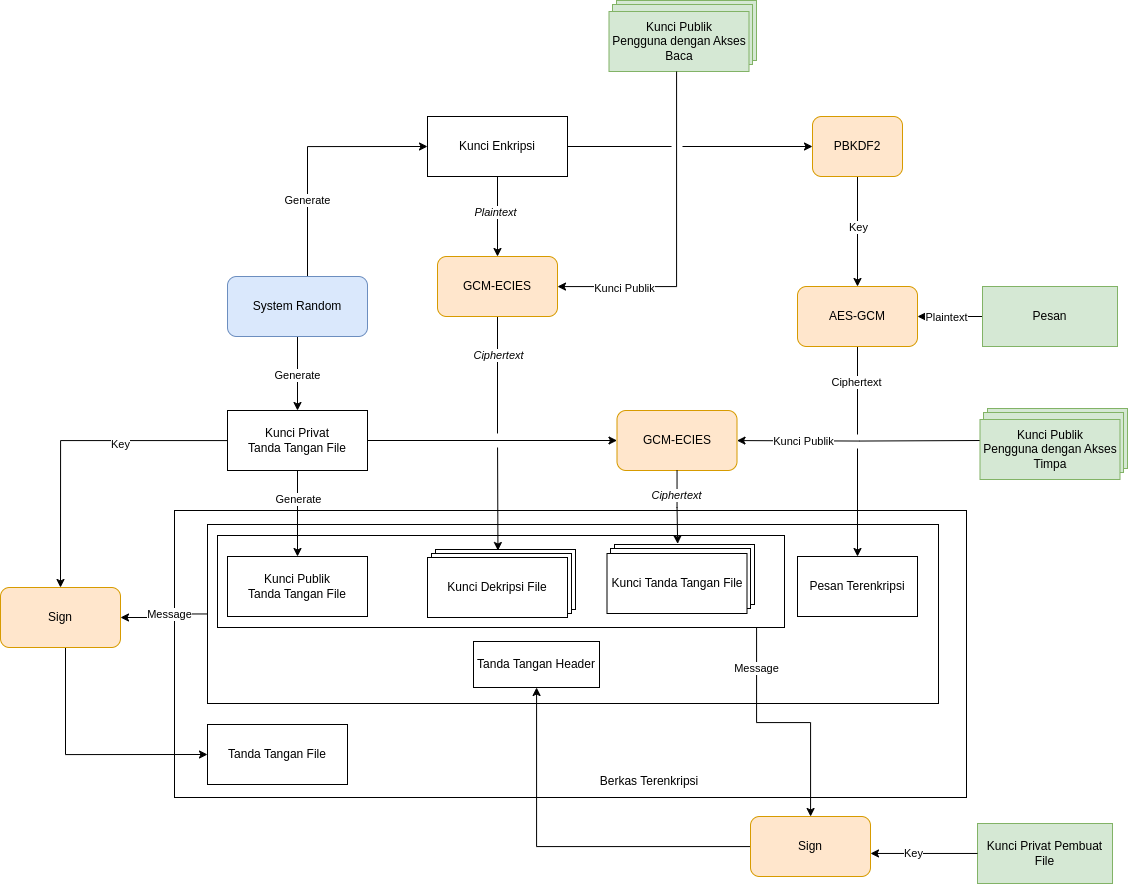

The diagram above was exported from draw.io. Its source (the exported page's mxGraphModel, read from the mxfile embedded in the PNG):
<mxGraphModel dx="2728" dy="1251" grid="0" gridSize="10" guides="1" tooltips="1" connect="1" arrows="1" fold="1" page="1" pageScale="1" pageWidth="850" pageHeight="1100" math="0" shadow="0">
  <root>
    <mxCell id="0" />
    <mxCell id="1" parent="0" />
    <mxCell id="tDy33dufYtgCdsI-DWYs-80" value="" style="rounded=0;whiteSpace=wrap;html=1;" vertex="1" parent="1">
      <mxGeometry x="-143" y="634" width="792" height="287" as="geometry" />
    </mxCell>
    <mxCell id="tDy33dufYtgCdsI-DWYs-132" value="" style="rounded=0;whiteSpace=wrap;html=1;" vertex="1" parent="1">
      <mxGeometry x="-110" y="648" width="731" height="179" as="geometry" />
    </mxCell>
    <mxCell id="tDy33dufYtgCdsI-DWYs-148" style="edgeStyle=orthogonalEdgeStyle;rounded=0;orthogonalLoop=1;jettySize=auto;html=1;" edge="1" parent="1" source="tDy33dufYtgCdsI-DWYs-144" target="tDy33dufYtgCdsI-DWYs-145">
      <mxGeometry relative="1" as="geometry">
        <Array as="points">
          <mxPoint x="439" y="846" />
          <mxPoint x="493" y="846" />
        </Array>
      </mxGeometry>
    </mxCell>
    <mxCell id="tDy33dufYtgCdsI-DWYs-154" value="Message" style="edgeLabel;html=1;align=center;verticalAlign=middle;resizable=0;points=[];" vertex="1" connectable="0" parent="tDy33dufYtgCdsI-DWYs-148">
      <mxGeometry x="-0.5848" y="-1" relative="1" as="geometry">
        <mxPoint y="-11" as="offset" />
      </mxGeometry>
    </mxCell>
    <mxCell id="tDy33dufYtgCdsI-DWYs-144" value="" style="rounded=0;whiteSpace=wrap;html=1;" vertex="1" parent="1">
      <mxGeometry x="-100" y="659" width="567" height="92" as="geometry" />
    </mxCell>
    <mxCell id="tDy33dufYtgCdsI-DWYs-138" style="edgeStyle=orthogonalEdgeStyle;rounded=0;orthogonalLoop=1;jettySize=auto;html=1;" edge="1" parent="1" source="tDy33dufYtgCdsI-DWYs-132" target="tDy33dufYtgCdsI-DWYs-129">
      <mxGeometry relative="1" as="geometry" />
    </mxCell>
    <mxCell id="tDy33dufYtgCdsI-DWYs-139" value="Message" style="edgeLabel;html=1;align=center;verticalAlign=middle;resizable=0;points=[];" vertex="1" connectable="0" parent="tDy33dufYtgCdsI-DWYs-138">
      <mxGeometry x="-0.2667" y="2" relative="1" as="geometry">
        <mxPoint x="-5" y="-2" as="offset" />
      </mxGeometry>
    </mxCell>
    <mxCell id="tDy33dufYtgCdsI-DWYs-114" value="" style="rounded=0;whiteSpace=wrap;html=1;fillColor=#d5e8d4;strokeColor=#82b366;" vertex="1" parent="1">
      <mxGeometry x="299" y="124" width="140" height="60" as="geometry" />
    </mxCell>
    <mxCell id="tDy33dufYtgCdsI-DWYs-113" value="" style="rounded=0;whiteSpace=wrap;html=1;fillColor=#d5e8d4;strokeColor=#82b366;" vertex="1" parent="1">
      <mxGeometry x="295" y="128" width="140" height="60" as="geometry" />
    </mxCell>
    <mxCell id="tDy33dufYtgCdsI-DWYs-47" value="Kunci Publik&lt;br&gt;Pengguna dengan Akses Baca" style="rounded=0;whiteSpace=wrap;html=1;fillColor=#d5e8d4;strokeColor=#82b366;" vertex="1" parent="1">
      <mxGeometry x="291.5" y="135" width="140" height="60" as="geometry" />
    </mxCell>
    <mxCell id="tDy33dufYtgCdsI-DWYs-86" style="edgeStyle=orthogonalEdgeStyle;rounded=0;orthogonalLoop=1;jettySize=auto;html=1;entryX=1;entryY=0.5;entryDx=0;entryDy=0;" edge="1" parent="1" source="tDy33dufYtgCdsI-DWYs-49" target="tDy33dufYtgCdsI-DWYs-68">
      <mxGeometry relative="1" as="geometry" />
    </mxCell>
    <mxCell id="tDy33dufYtgCdsI-DWYs-87" value="Plaintext" style="edgeLabel;html=1;align=center;verticalAlign=middle;resizable=0;points=[];" vertex="1" connectable="0" parent="tDy33dufYtgCdsI-DWYs-86">
      <mxGeometry x="0.1385" relative="1" as="geometry">
        <mxPoint as="offset" />
      </mxGeometry>
    </mxCell>
    <mxCell id="tDy33dufYtgCdsI-DWYs-49" value="Pesan" style="rounded=0;whiteSpace=wrap;html=1;fillColor=#d5e8d4;strokeColor=#82b366;" vertex="1" parent="1">
      <mxGeometry x="665" y="410" width="135" height="60" as="geometry" />
    </mxCell>
    <mxCell id="tDy33dufYtgCdsI-DWYs-50" value="Kunci Publik &lt;br&gt;Tanda Tangan File" style="rounded=0;whiteSpace=wrap;html=1;" vertex="1" parent="1">
      <mxGeometry x="-90" y="680" width="140" height="60" as="geometry" />
    </mxCell>
    <mxCell id="tDy33dufYtgCdsI-DWYs-57" style="edgeStyle=orthogonalEdgeStyle;rounded=0;orthogonalLoop=1;jettySize=auto;html=1;entryX=0.5;entryY=0;entryDx=0;entryDy=0;" edge="1" parent="1" source="tDy33dufYtgCdsI-DWYs-51" target="tDy33dufYtgCdsI-DWYs-50">
      <mxGeometry relative="1" as="geometry" />
    </mxCell>
    <mxCell id="tDy33dufYtgCdsI-DWYs-58" value="Generate" style="edgeLabel;html=1;align=center;verticalAlign=middle;resizable=0;points=[];" vertex="1" connectable="0" parent="tDy33dufYtgCdsI-DWYs-57">
      <mxGeometry x="0.0667" y="-2" relative="1" as="geometry">
        <mxPoint x="2" y="-18" as="offset" />
      </mxGeometry>
    </mxCell>
    <mxCell id="tDy33dufYtgCdsI-DWYs-137" style="edgeStyle=orthogonalEdgeStyle;rounded=0;orthogonalLoop=1;jettySize=auto;html=1;entryX=0.5;entryY=0;entryDx=0;entryDy=0;" edge="1" parent="1" source="tDy33dufYtgCdsI-DWYs-51" target="tDy33dufYtgCdsI-DWYs-129">
      <mxGeometry relative="1" as="geometry" />
    </mxCell>
    <mxCell id="tDy33dufYtgCdsI-DWYs-140" value="Key" style="edgeLabel;html=1;align=center;verticalAlign=middle;resizable=0;points=[];" vertex="1" connectable="0" parent="tDy33dufYtgCdsI-DWYs-137">
      <mxGeometry x="-0.3134" y="3" relative="1" as="geometry">
        <mxPoint as="offset" />
      </mxGeometry>
    </mxCell>
    <mxCell id="tDy33dufYtgCdsI-DWYs-51" value="Kunci Privat &lt;br&gt;Tanda Tangan File" style="rounded=0;whiteSpace=wrap;html=1;" vertex="1" parent="1">
      <mxGeometry x="-90" y="534" width="140" height="60" as="geometry" />
    </mxCell>
    <mxCell id="tDy33dufYtgCdsI-DWYs-62" style="edgeStyle=orthogonalEdgeStyle;rounded=0;orthogonalLoop=1;jettySize=auto;html=1;entryX=0.5;entryY=0;entryDx=0;entryDy=0;" edge="1" parent="1" source="tDy33dufYtgCdsI-DWYs-61" target="tDy33dufYtgCdsI-DWYs-51">
      <mxGeometry relative="1" as="geometry" />
    </mxCell>
    <mxCell id="tDy33dufYtgCdsI-DWYs-63" value="Generate" style="edgeLabel;html=1;align=center;verticalAlign=middle;resizable=0;points=[];" vertex="1" connectable="0" parent="tDy33dufYtgCdsI-DWYs-62">
      <mxGeometry x="0.0333" y="-1" relative="1" as="geometry">
        <mxPoint as="offset" />
      </mxGeometry>
    </mxCell>
    <mxCell id="tDy33dufYtgCdsI-DWYs-65" style="edgeStyle=orthogonalEdgeStyle;rounded=0;orthogonalLoop=1;jettySize=auto;html=1;entryX=0;entryY=0.5;entryDx=0;entryDy=0;" edge="1" parent="1" source="tDy33dufYtgCdsI-DWYs-61" target="tDy33dufYtgCdsI-DWYs-64">
      <mxGeometry relative="1" as="geometry">
        <Array as="points">
          <mxPoint x="-10" y="270" />
        </Array>
      </mxGeometry>
    </mxCell>
    <mxCell id="tDy33dufYtgCdsI-DWYs-66" value="Generate" style="edgeLabel;html=1;align=center;verticalAlign=middle;resizable=0;points=[];" vertex="1" connectable="0" parent="tDy33dufYtgCdsI-DWYs-65">
      <mxGeometry x="-0.384" y="1" relative="1" as="geometry">
        <mxPoint as="offset" />
      </mxGeometry>
    </mxCell>
    <mxCell id="tDy33dufYtgCdsI-DWYs-61" value="System Random" style="rounded=1;whiteSpace=wrap;html=1;fillColor=#dae8fc;strokeColor=#6c8ebf;" vertex="1" parent="1">
      <mxGeometry x="-90" y="400" width="140" height="60" as="geometry" />
    </mxCell>
    <mxCell id="tDy33dufYtgCdsI-DWYs-88" style="edgeStyle=orthogonalEdgeStyle;rounded=0;orthogonalLoop=1;jettySize=auto;html=1;entryX=0;entryY=0.5;entryDx=0;entryDy=0;" edge="1" parent="1" source="tDy33dufYtgCdsI-DWYs-64" target="tDy33dufYtgCdsI-DWYs-71">
      <mxGeometry relative="1" as="geometry" />
    </mxCell>
    <mxCell id="tDy33dufYtgCdsI-DWYs-91" style="edgeStyle=orthogonalEdgeStyle;rounded=0;orthogonalLoop=1;jettySize=auto;html=1;" edge="1" parent="1" source="tDy33dufYtgCdsI-DWYs-64" target="tDy33dufYtgCdsI-DWYs-90">
      <mxGeometry relative="1" as="geometry" />
    </mxCell>
    <mxCell id="tDy33dufYtgCdsI-DWYs-93" value="&lt;i&gt;Plaintext&lt;/i&gt;" style="edgeLabel;html=1;align=center;verticalAlign=middle;resizable=0;points=[];" vertex="1" connectable="0" parent="tDy33dufYtgCdsI-DWYs-91">
      <mxGeometry x="-0.1167" y="-3" relative="1" as="geometry">
        <mxPoint as="offset" />
      </mxGeometry>
    </mxCell>
    <mxCell id="tDy33dufYtgCdsI-DWYs-64" value="Kunci Enkripsi" style="rounded=0;whiteSpace=wrap;html=1;" vertex="1" parent="1">
      <mxGeometry x="110" y="240" width="140" height="60" as="geometry" />
    </mxCell>
    <mxCell id="tDy33dufYtgCdsI-DWYs-84" style="edgeStyle=orthogonalEdgeStyle;rounded=0;orthogonalLoop=1;jettySize=auto;html=1;" edge="1" parent="1" source="tDy33dufYtgCdsI-DWYs-68" target="tDy33dufYtgCdsI-DWYs-83">
      <mxGeometry relative="1" as="geometry" />
    </mxCell>
    <mxCell id="tDy33dufYtgCdsI-DWYs-102" value="Ciphertext" style="edgeLabel;html=1;align=center;verticalAlign=middle;resizable=0;points=[];" vertex="1" connectable="0" parent="tDy33dufYtgCdsI-DWYs-84">
      <mxGeometry x="-0.0692" y="-1" relative="1" as="geometry">
        <mxPoint x="-1" y="-63" as="offset" />
      </mxGeometry>
    </mxCell>
    <mxCell id="tDy33dufYtgCdsI-DWYs-68" value="AES-GCM" style="rounded=1;whiteSpace=wrap;html=1;fillColor=#ffe6cc;strokeColor=#d79b00;" vertex="1" parent="1">
      <mxGeometry x="480" y="410" width="120" height="60" as="geometry" />
    </mxCell>
    <mxCell id="tDy33dufYtgCdsI-DWYs-78" style="edgeStyle=orthogonalEdgeStyle;rounded=0;orthogonalLoop=1;jettySize=auto;html=1;" edge="1" parent="1" source="tDy33dufYtgCdsI-DWYs-71" target="tDy33dufYtgCdsI-DWYs-68">
      <mxGeometry relative="1" as="geometry" />
    </mxCell>
    <mxCell id="tDy33dufYtgCdsI-DWYs-79" value="Key" style="edgeLabel;html=1;align=center;verticalAlign=middle;resizable=0;points=[];" vertex="1" connectable="0" parent="tDy33dufYtgCdsI-DWYs-78">
      <mxGeometry x="-0.3111" y="-1" relative="1" as="geometry">
        <mxPoint x="1" y="12" as="offset" />
      </mxGeometry>
    </mxCell>
    <mxCell id="tDy33dufYtgCdsI-DWYs-71" value="PBKDF2" style="rounded=1;whiteSpace=wrap;html=1;fillColor=#ffe6cc;strokeColor=#d79b00;" vertex="1" parent="1">
      <mxGeometry x="495" y="240" width="90" height="60" as="geometry" />
    </mxCell>
    <mxCell id="tDy33dufYtgCdsI-DWYs-81" value="Berkas Terenkripsi" style="text;html=1;align=center;verticalAlign=middle;whiteSpace=wrap;rounded=0;" vertex="1" parent="1">
      <mxGeometry x="266.5" y="890" width="130" height="30" as="geometry" />
    </mxCell>
    <mxCell id="tDy33dufYtgCdsI-DWYs-83" value="Pesan Terenkripsi" style="rounded=0;whiteSpace=wrap;html=1;" vertex="1" parent="1">
      <mxGeometry x="480" y="680" width="120" height="60" as="geometry" />
    </mxCell>
    <mxCell id="tDy33dufYtgCdsI-DWYs-100" style="edgeStyle=orthogonalEdgeStyle;rounded=0;orthogonalLoop=1;jettySize=auto;html=1;entryX=0.446;entryY=0.017;entryDx=0;entryDy=0;entryPerimeter=0;" edge="1" parent="1" source="tDy33dufYtgCdsI-DWYs-90" target="tDy33dufYtgCdsI-DWYs-120">
      <mxGeometry relative="1" as="geometry" />
    </mxCell>
    <mxCell id="tDy33dufYtgCdsI-DWYs-103" value="&lt;i&gt;Ciphertext&lt;/i&gt;" style="edgeLabel;html=1;align=center;verticalAlign=middle;resizable=0;points=[];" vertex="1" connectable="0" parent="tDy33dufYtgCdsI-DWYs-100">
      <mxGeometry x="-0.1632" y="2" relative="1" as="geometry">
        <mxPoint x="-2" y="-60" as="offset" />
      </mxGeometry>
    </mxCell>
    <mxCell id="tDy33dufYtgCdsI-DWYs-90" value="GCM-ECIES" style="rounded=1;whiteSpace=wrap;html=1;fillColor=#ffe6cc;strokeColor=#d79b00;" vertex="1" parent="1">
      <mxGeometry x="120" y="380" width="120" height="60" as="geometry" />
    </mxCell>
    <mxCell id="tDy33dufYtgCdsI-DWYs-94" value="" style="rounded=0;whiteSpace=wrap;html=1;strokeColor=none;" vertex="1" parent="1">
      <mxGeometry x="354" y="239" width="11" height="60" as="geometry" />
    </mxCell>
    <mxCell id="tDy33dufYtgCdsI-DWYs-97" style="edgeStyle=orthogonalEdgeStyle;rounded=0;orthogonalLoop=1;jettySize=auto;html=1;" edge="1" parent="1" source="tDy33dufYtgCdsI-DWYs-47" target="tDy33dufYtgCdsI-DWYs-90">
      <mxGeometry relative="1" as="geometry">
        <Array as="points">
          <mxPoint x="359" y="410" />
        </Array>
      </mxGeometry>
    </mxCell>
    <mxCell id="tDy33dufYtgCdsI-DWYs-101" value="Kunci Publik" style="edgeLabel;html=1;align=center;verticalAlign=middle;resizable=0;points=[];" vertex="1" connectable="0" parent="tDy33dufYtgCdsI-DWYs-97">
      <mxGeometry x="0.6067" y="1" relative="1" as="geometry">
        <mxPoint as="offset" />
      </mxGeometry>
    </mxCell>
    <mxCell id="tDy33dufYtgCdsI-DWYs-104" value="GCM-ECIES" style="rounded=1;whiteSpace=wrap;html=1;fillColor=#ffe6cc;strokeColor=#d79b00;" vertex="1" parent="1">
      <mxGeometry x="299.5" y="534" width="120" height="60" as="geometry" />
    </mxCell>
    <mxCell id="tDy33dufYtgCdsI-DWYs-106" value="" style="rounded=0;whiteSpace=wrap;html=1;strokeColor=none;" vertex="1" parent="1">
      <mxGeometry x="486" y="558" width="120" height="14" as="geometry" />
    </mxCell>
    <mxCell id="tDy33dufYtgCdsI-DWYs-107" style="edgeStyle=orthogonalEdgeStyle;rounded=0;orthogonalLoop=1;jettySize=auto;html=1;" edge="1" parent="1" target="tDy33dufYtgCdsI-DWYs-104">
      <mxGeometry relative="1" as="geometry">
        <mxPoint x="665" y="564" as="sourcePoint" />
      </mxGeometry>
    </mxCell>
    <mxCell id="tDy33dufYtgCdsI-DWYs-108" value="Kunci Publik" style="edgeLabel;html=1;align=center;verticalAlign=middle;resizable=0;points=[];" vertex="1" connectable="0" parent="tDy33dufYtgCdsI-DWYs-107">
      <mxGeometry x="-0.8184" relative="1" as="geometry">
        <mxPoint x="-157" as="offset" />
      </mxGeometry>
    </mxCell>
    <mxCell id="tDy33dufYtgCdsI-DWYs-109" value="" style="rounded=0;whiteSpace=wrap;html=1;strokeColor=none;" vertex="1" parent="1">
      <mxGeometry x="120" y="557" width="120" height="14" as="geometry" />
    </mxCell>
    <mxCell id="tDy33dufYtgCdsI-DWYs-110" style="edgeStyle=orthogonalEdgeStyle;rounded=0;orthogonalLoop=1;jettySize=auto;html=1;entryX=0;entryY=0.5;entryDx=0;entryDy=0;" edge="1" parent="1" source="tDy33dufYtgCdsI-DWYs-51" target="tDy33dufYtgCdsI-DWYs-104">
      <mxGeometry relative="1" as="geometry" />
    </mxCell>
    <mxCell id="tDy33dufYtgCdsI-DWYs-115" value="" style="rounded=0;whiteSpace=wrap;html=1;fillColor=#d5e8d4;strokeColor=#82b366;" vertex="1" parent="1">
      <mxGeometry x="670" y="532" width="140" height="60" as="geometry" />
    </mxCell>
    <mxCell id="tDy33dufYtgCdsI-DWYs-116" value="" style="rounded=0;whiteSpace=wrap;html=1;fillColor=#d5e8d4;strokeColor=#82b366;" vertex="1" parent="1">
      <mxGeometry x="666" y="536" width="140" height="60" as="geometry" />
    </mxCell>
    <mxCell id="tDy33dufYtgCdsI-DWYs-117" value="Kunci Publik&lt;br&gt;Pengguna dengan Akses Timpa" style="rounded=0;whiteSpace=wrap;html=1;fillColor=#d5e8d4;strokeColor=#82b366;" vertex="1" parent="1">
      <mxGeometry x="662.5" y="543" width="140" height="60" as="geometry" />
    </mxCell>
    <mxCell id="tDy33dufYtgCdsI-DWYs-120" value="" style="rounded=0;whiteSpace=wrap;html=1;" vertex="1" parent="1">
      <mxGeometry x="118" y="673" width="140" height="60" as="geometry" />
    </mxCell>
    <mxCell id="tDy33dufYtgCdsI-DWYs-119" value="" style="rounded=0;whiteSpace=wrap;html=1;" vertex="1" parent="1">
      <mxGeometry x="114" y="677" width="140" height="60" as="geometry" />
    </mxCell>
    <mxCell id="tDy33dufYtgCdsI-DWYs-99" value="Kunci Dekripsi File" style="rounded=0;whiteSpace=wrap;html=1;" vertex="1" parent="1">
      <mxGeometry x="110" y="681" width="140" height="60" as="geometry" />
    </mxCell>
    <mxCell id="tDy33dufYtgCdsI-DWYs-126" value="" style="rounded=0;whiteSpace=wrap;html=1;" vertex="1" parent="1">
      <mxGeometry x="297" y="668" width="140" height="60" as="geometry" />
    </mxCell>
    <mxCell id="tDy33dufYtgCdsI-DWYs-125" value="" style="rounded=0;whiteSpace=wrap;html=1;" vertex="1" parent="1">
      <mxGeometry x="293" y="672" width="140" height="60" as="geometry" />
    </mxCell>
    <mxCell id="tDy33dufYtgCdsI-DWYs-111" value="Kunci Tanda Tangan File" style="rounded=0;whiteSpace=wrap;html=1;" vertex="1" parent="1">
      <mxGeometry x="289.5" y="677" width="140" height="60" as="geometry" />
    </mxCell>
    <mxCell id="tDy33dufYtgCdsI-DWYs-127" style="edgeStyle=orthogonalEdgeStyle;rounded=0;orthogonalLoop=1;jettySize=auto;html=1;entryX=0.451;entryY=-0.012;entryDx=0;entryDy=0;entryPerimeter=0;" edge="1" parent="1" source="tDy33dufYtgCdsI-DWYs-104" target="tDy33dufYtgCdsI-DWYs-126">
      <mxGeometry relative="1" as="geometry" />
    </mxCell>
    <mxCell id="tDy33dufYtgCdsI-DWYs-128" value="&lt;i&gt;Ciphertext&lt;/i&gt;" style="edgeLabel;html=1;align=center;verticalAlign=middle;resizable=0;points=[];" vertex="1" connectable="0" parent="tDy33dufYtgCdsI-DWYs-127">
      <mxGeometry x="-0.3424" y="-1" relative="1" as="geometry">
        <mxPoint as="offset" />
      </mxGeometry>
    </mxCell>
    <mxCell id="tDy33dufYtgCdsI-DWYs-150" style="edgeStyle=orthogonalEdgeStyle;rounded=0;orthogonalLoop=1;jettySize=auto;html=1;entryX=0;entryY=0.5;entryDx=0;entryDy=0;" edge="1" parent="1" source="tDy33dufYtgCdsI-DWYs-129" target="tDy33dufYtgCdsI-DWYs-141">
      <mxGeometry relative="1" as="geometry">
        <Array as="points">
          <mxPoint x="-252" y="878" />
        </Array>
      </mxGeometry>
    </mxCell>
    <mxCell id="tDy33dufYtgCdsI-DWYs-129" value="Sign" style="rounded=1;whiteSpace=wrap;html=1;fillColor=#ffe6cc;strokeColor=#d79b00;" vertex="1" parent="1">
      <mxGeometry x="-317" y="711" width="120" height="60" as="geometry" />
    </mxCell>
    <mxCell id="tDy33dufYtgCdsI-DWYs-141" value="Tanda Tangan File" style="rounded=0;whiteSpace=wrap;html=1;" vertex="1" parent="1">
      <mxGeometry x="-110" y="848" width="140" height="60" as="geometry" />
    </mxCell>
    <mxCell id="tDy33dufYtgCdsI-DWYs-143" value="Kunci Privat Pembuat File" style="rounded=0;whiteSpace=wrap;html=1;fillColor=#d5e8d4;strokeColor=#82b366;" vertex="1" parent="1">
      <mxGeometry x="660" y="947" width="135" height="60" as="geometry" />
    </mxCell>
    <mxCell id="tDy33dufYtgCdsI-DWYs-153" style="edgeStyle=orthogonalEdgeStyle;rounded=0;orthogonalLoop=1;jettySize=auto;html=1;" edge="1" parent="1" source="tDy33dufYtgCdsI-DWYs-145" target="tDy33dufYtgCdsI-DWYs-151">
      <mxGeometry relative="1" as="geometry" />
    </mxCell>
    <mxCell id="tDy33dufYtgCdsI-DWYs-145" value="Sign" style="rounded=1;whiteSpace=wrap;html=1;fillColor=#ffe6cc;strokeColor=#d79b00;" vertex="1" parent="1">
      <mxGeometry x="433" y="940" width="120" height="60" as="geometry" />
    </mxCell>
    <mxCell id="tDy33dufYtgCdsI-DWYs-146" style="edgeStyle=orthogonalEdgeStyle;rounded=0;orthogonalLoop=1;jettySize=auto;html=1;entryX=1;entryY=0.616;entryDx=0;entryDy=0;entryPerimeter=0;" edge="1" parent="1" source="tDy33dufYtgCdsI-DWYs-143" target="tDy33dufYtgCdsI-DWYs-145">
      <mxGeometry relative="1" as="geometry" />
    </mxCell>
    <mxCell id="tDy33dufYtgCdsI-DWYs-149" value="Key" style="edgeLabel;html=1;align=center;verticalAlign=middle;resizable=0;points=[];" vertex="1" connectable="0" parent="tDy33dufYtgCdsI-DWYs-146">
      <mxGeometry x="0.2158" y="-1" relative="1" as="geometry">
        <mxPoint as="offset" />
      </mxGeometry>
    </mxCell>
    <mxCell id="tDy33dufYtgCdsI-DWYs-151" value="Tanda Tangan Header" style="rounded=0;whiteSpace=wrap;html=1;" vertex="1" parent="1">
      <mxGeometry x="156" y="765" width="126" height="46" as="geometry" />
    </mxCell>
  </root>
</mxGraphModel>